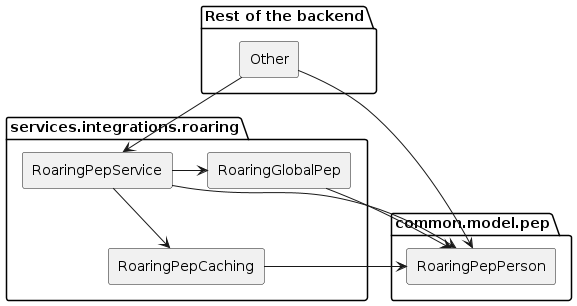

The diagram above was rendered by PlantUML. Its source (embedded in the PNG):
@startuml previous

skinparam componentStyle rectangle

package "common.model.pep" {
	[RoaringPepPerson] as Pep
}

package "Rest of the backend" {
	[Other]
}

package "services.integrations.roaring" {
	[RoaringPepCaching] as PepCaching
	[RoaringPepService] as PepService
	[RoaringGlobalPep]
}

Other --> PepService
Other --> Pep

PepCaching --> Pep
PepService --> Pep
PepService --> PepCaching
PepService -> RoaringGlobalPep

Pep <- RoaringGlobalPep

@enduml